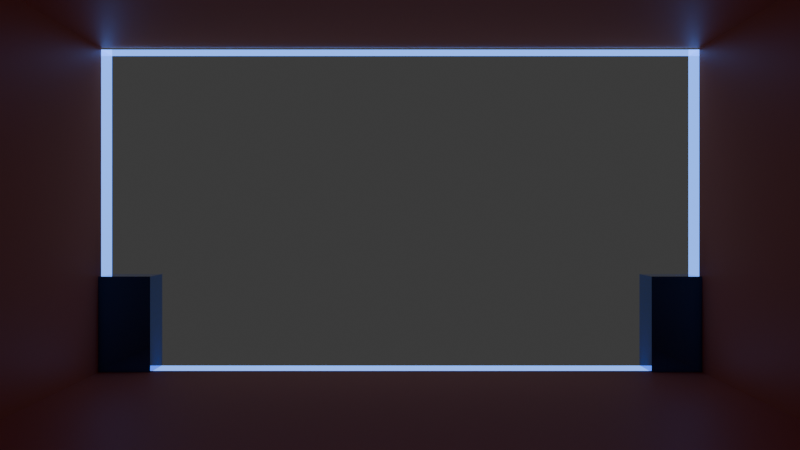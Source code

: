 # Source: Showcase.blend  (saved by Blender 4.4.32; exported with 4.5.12 LTS)
import bpy
from mathutils import Matrix  # noqa: F401  (used for matrix-valued properties, if any)

bpy.ops.wm.read_factory_settings(use_empty=True)
scene = bpy.context.scene
scene.name = 'Scene'

# ---- collections
col_collection = bpy.data.collections.new('Collection'); scene.collection.children.link(col_collection)

# ---- materials (node trees are filled in below, after node groups)
mat_way = bpy.data.materials.new('way')
mat_way.alpha_threshold = 0.0
mat_way.roughness = 0.5
mat_way.line_color = (0.0, 0.0, 0.0, 1.0)
mat_divider = bpy.data.materials.new('divider')
mat_divider.alpha_threshold = 0.0
mat_divider.roughness = 0.5
mat_divider.line_color = (0.0, 0.0, 0.0, 1.0)
mat_stand = bpy.data.materials.new('stand')
mat_stand_001 = bpy.data.materials.new('stand.001')

# ---- material node trees
mat_way.use_nodes = True; mat_way.node_tree.nodes.clear()
_N = mat_way.node_tree.nodes; _L = mat_way.node_tree.links
n0 = _N.new('ShaderNodeOutputMaterial'); n0.name = 'Material Output'; n0.location = (300, 300)
n1 = _N.new('ShaderNodeBsdfPrincipled'); n1.name = 'Principled BSDF'; n1.location = (10, 300)
n1.inputs[0].default_value = (0.7213, 0.2032, 0.09065, 1.0)
n1.inputs[3].default_value = 1.45
_L.new(n1.outputs[0], n0.inputs[0])
n0.is_active_output = True
mat_divider.use_nodes = True; mat_divider.node_tree.nodes.clear()
_N = mat_divider.node_tree.nodes; _L = mat_divider.node_tree.links
n0 = _N.new('ShaderNodeOutputMaterial'); n0.name = 'Material Output'; n0.location = (347, 313)
n1 = _N.new('ShaderNodeBsdfPrincipled'); n1.name = 'Principled BSDF'; n1.location = (10, 300)
n1.inputs[0].default_value = (0.08686, 0.1428, 0.8004, 1.0)
n1.inputs[1].default_value = 0.5409
n1.inputs[2].default_value = 0.0
n1.inputs[3].default_value = 1.45
n1.inputs[27].default_value = (0.1168, 0.3133, 1.0, 1.0)
n1.inputs[28].default_value = 2.0
_L.new(n1.outputs[0], n0.inputs[0])
n0.is_active_output = True
mat_stand.use_nodes = True; mat_stand.node_tree.nodes.clear()
_N = mat_stand.node_tree.nodes; _L = mat_stand.node_tree.links
n0 = _N.new('ShaderNodeBsdfPrincipled'); n0.name = 'Principled BSDF'; n0.location = (10, 300)
n0.inputs[0].default_value = (0.07489, 0.2515, 0.8022, 1.0)
n0.inputs[1].default_value = 0.8273
n0.inputs[2].default_value = 0.0
n1 = _N.new('ShaderNodeOutputMaterial'); n1.name = 'Material Output'; n1.location = (300, 300)
_L.new(n0.outputs[0], n1.inputs[0])
n1.is_active_output = True
mat_stand_001.use_nodes = True; mat_stand_001.node_tree.nodes.clear()
_N = mat_stand_001.node_tree.nodes; _L = mat_stand_001.node_tree.links
n0 = _N.new('ShaderNodeBsdfPrincipled'); n0.name = 'Principled BSDF'; n0.location = (10, 300)
n0.inputs[0].default_value = (0.07489, 0.2515, 0.8022, 1.0)
n0.inputs[1].default_value = 0.8273
n0.inputs[2].default_value = 0.0
n1 = _N.new('ShaderNodeOutputMaterial'); n1.name = 'Material Output'; n1.location = (300, 300)
_L.new(n0.outputs[0], n1.inputs[0])
n1.is_active_output = True

# ---- world
world_world = bpy.data.worlds.new('World'); scene.world = world_world
world_world.use_nodes = True; world_world.node_tree.nodes.clear()
_N = world_world.node_tree.nodes; _L = world_world.node_tree.links
n0 = _N.new('ShaderNodeOutputWorld'); n0.name = 'World Output'; n0.location = (300, 300)
n1 = _N.new('ShaderNodeBackground'); n1.name = 'Background'; n1.location = (10, 300)
n1.inputs[0].default_value = (0.05088, 0.05088, 0.05088, 1.0)
_L.new(n1.outputs[0], n0.inputs[0])
n0.is_active_output = True
world_world.color = (0.05088, 0.05088, 0.05088)
world_world.sun_shadow_jitter_overblur = 0.0

# ---- cameras
cam_camera_001 = bpy.data.cameras.new('Camera.001')

# ---- meshes
me_cube = bpy.data.meshes.new('Cube')
me_cube.from_pydata([(1.0, 1.0, 0.0796), (1.0, 1.0, -1.0), (1.0, -1.0, 0.0796), (1.0, -1.0, -1.0), (-1.0, 1.0, 0.0796), (-1.0, 1.0, -1.0), (-1.0, -1.0, 0.0796), (-1.0, -1.0, -1.0)], [], [(0, 2, 6, 4), (3, 7, 6, 2), (5, 7, 3, 1), (5, 1, 0, 4)])
_uv = me_cube.uv_layers.new(name='UVMap')
_uv.uv.foreach_set('vector', [0.625, 0.5, 0.625, 0.75, 0.875, 0.75, 0.875, 0.5, 0.375, 0.75, 0.375, 1.0, 0.625, 1.0, 0.625, 0.75, 0.125, 0.5, 0.125, 0.75, 0.375, 0.75, 0.375, 0.5, 0.375, 0.25, 0.375, 0.5, 0.625, 0.5, 0.625, 0.25])
me_cube.materials.append(mat_way)
me_cube.use_mirror_vertex_groups = False
me_cube.update()
me_cube_001 = bpy.data.meshes.new('Cube.001')
me_cube_001.from_pydata([(1.0, 1.0, 0.07421), (1.0, 1.0, -1.0), (1.0, -1.0, 0.07421), (1.0, -1.0, -1.0), (-1.0, 1.0, 0.07421), (-1.0, 1.0, -1.0), (-1.0, -1.0, 0.07421), (-1.0, -1.0, -1.0)], [], [(0, 2, 6, 4), (3, 7, 6, 2), (5, 7, 3, 1), (5, 1, 0, 4)])
_uv = me_cube_001.uv_layers.new(name='UVMap')
_uv.uv.foreach_set('vector', [0.625, 0.5, 0.625, 0.75, 0.875, 0.75, 0.875, 0.5, 0.375, 0.75, 0.375, 1.0, 0.625, 1.0, 0.625, 0.75, 0.125, 0.5, 0.125, 0.75, 0.375, 0.75, 0.375, 0.5, 0.375, 0.25, 0.375, 0.5, 0.625, 0.5, 0.625, 0.25])
me_cube_001.materials.append(mat_divider)
me_cube_001.use_mirror_vertex_groups = False
me_cube_001.update()
me_cube_002 = bpy.data.meshes.new('Cube.002')
me_cube_002.from_pydata([(-1.0, -1.0, -1.0), (-1.0, -1.0, 1.071), (-1.0, 1.0, -1.0), (-1.0, 1.0, 1.071), (1.0, -1.0, -1.0), (1.0, -1.0, 1.071), (1.0, 1.0, -1.0), (1.0, 1.0, 1.071)], [], [(0, 1, 3, 2), (2, 3, 7, 6), (6, 7, 5, 4), (4, 5, 1, 0), (2, 6, 4, 0), (7, 3, 1, 5)])
_uv = me_cube_002.uv_layers.new(name='UVMap')
_uv.uv.foreach_set('vector', [0.375, 0.0, 0.625, 0.0, 0.625, 0.25, 0.375, 0.25, 0.375, 0.25, 0.625, 0.25, 0.625, 0.5, 0.375, 0.5, 0.375, 0.5, 0.625, 0.5, 0.625, 0.75, 0.375, 0.75, 0.375, 0.75, 0.625, 0.75, 0.625, 1.0, 0.375, 1.0, 0.125, 0.5, 0.375, 0.5, 0.375, 0.75, 0.125, 0.75, 0.625, 0.5, 0.875, 0.5, 0.875, 0.75, 0.625, 0.75])
me_cube_002.materials.append(mat_stand)
me_cube_002.update()
me_cube_003 = bpy.data.meshes.new('Cube.003')
me_cube_003.from_pydata([(-1.0, -1.0, -1.0), (-1.0, -1.0, 1.071), (-1.0, 1.0, -1.0), (-1.0, 1.0, 1.071), (1.0, -1.0, -1.0), (1.0, -1.0, 1.071), (1.0, 1.0, -1.0), (1.0, 1.0, 1.071)], [], [(0, 1, 3, 2), (2, 3, 7, 6), (6, 7, 5, 4), (4, 5, 1, 0), (2, 6, 4, 0), (7, 3, 1, 5)])
_uv = me_cube_003.uv_layers.new(name='UVMap')
_uv.uv.foreach_set('vector', [0.375, 0.0, 0.625, 0.0, 0.625, 0.25, 0.375, 0.25, 0.375, 0.25, 0.625, 0.25, 0.625, 0.5, 0.375, 0.5, 0.375, 0.5, 0.625, 0.5, 0.625, 0.75, 0.375, 0.75, 0.375, 0.75, 0.625, 0.75, 0.625, 1.0, 0.375, 1.0, 0.125, 0.5, 0.375, 0.5, 0.375, 0.75, 0.125, 0.75, 0.625, 0.5, 0.875, 0.5, 0.875, 0.75, 0.625, 0.75])
me_cube_003.materials.append(mat_stand_001)
me_cube_003.update()

# ---- objects
ob_cube = bpy.data.objects.new('Cube', me_cube)
ob_camera = bpy.data.objects.new('Camera', cam_camera_001)
ob_cube_001 = bpy.data.objects.new('Cube.001', me_cube_001)
ob_cube_002 = bpy.data.objects.new('Cube.002', me_cube_002)
ob_cube_003 = bpy.data.objects.new('Cube.003', me_cube_003)

# ---- transforms, parenting, visibility, modifiers, constraints
ob_cube.location = (0.0, 0.0, 0.0)
ob_cube.scale = (1.604, 1.604, 1.604)
ob_cube.lock_rotations_4d = False
ob_cube.empty_display_type = 'ARROWS'
ob_cube.lineart.crease_threshold = 0.0
ob_camera.location = (4.355, 0.0, -0.8228)
ob_camera.rotation_euler = (1.571, 0.0, 1.571)
ob_cube_001.location = (-1.717, 0.0, 0.0)
ob_cube_001.scale = (0.112, 1.604, 1.604)
ob_cube_001.lock_rotations_4d = False
ob_cube_001.empty_display_type = 'ARROWS'
ob_cube_001.lineart.crease_threshold = 0.0
ob_cube_002.location = (-1.695, -1.478, -1.363)
ob_cube_002.scale = (0.15, 0.15, 0.25)
ob_cube_003.location = (-1.695, 1.485, -1.363)
ob_cube_003.scale = (0.15, 0.15, 0.25)

# ---- collection membership
col_collection.objects.link(ob_cube)
col_collection.objects.link(ob_camera)
col_collection.objects.link(ob_cube_001)
col_collection.objects.link(ob_cube_002)
col_collection.objects.link(ob_cube_003)

# ---- scene / render settings (as saved in the file)
scene.camera = ob_camera
scene.frame_start = 1; scene.frame_end = 250; scene.frame_set(1)
scene.render.engine = 'BLENDER_EEVEE_NEXT'
bpy.context.view_layer.update()
